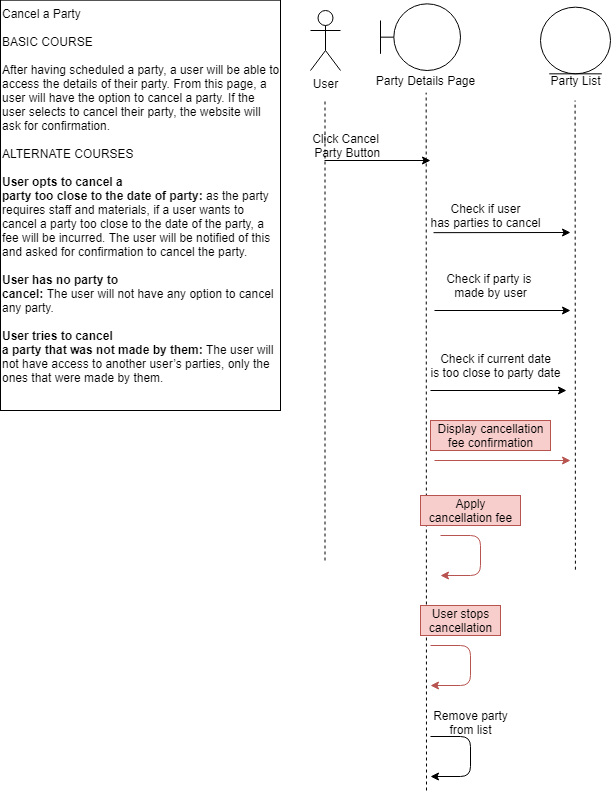

The diagram above was exported from draw.io. Its source (the exported page's mxGraphModel, read from the mxfile embedded in the PNG):
<mxGraphModel dx="2071" dy="645" grid="1" gridSize="10" guides="1" tooltips="1" connect="1" arrows="1" fold="1" page="1" pageScale="1" pageWidth="850" pageHeight="1100" math="0" shadow="0">
  <root>
    <mxCell id="0" />
    <mxCell id="1" parent="0" />
    <mxCell id="jEwlkL6BE0CncdYLUJEe-6" value="" style="endArrow=none;dashed=1;html=1;" edge="1" parent="1">
      <mxGeometry width="50" height="50" relative="1" as="geometry">
        <mxPoint x="54.5" y="560" as="sourcePoint" />
        <mxPoint x="54.5" y="100" as="targetPoint" />
      </mxGeometry>
    </mxCell>
    <mxCell id="jEwlkL6BE0CncdYLUJEe-1" value="User&lt;br&gt;" style="shape=umlActor;verticalLabelPosition=bottom;labelBackgroundColor=#ffffff;verticalAlign=top;html=1;outlineConnect=0;" vertex="1" parent="1">
      <mxGeometry x="40" y="10" width="30" height="60" as="geometry" />
    </mxCell>
    <mxCell id="jEwlkL6BE0CncdYLUJEe-4" value="Cancel a Party&lt;br&gt;&lt;br&gt;BASIC COURSE&lt;br&gt;&lt;br&gt;After having scheduled a party, a user will be able to&lt;br&gt;access the details of their party. From this page, a&lt;br&gt;user will have the option to cancel a party. If the &lt;br&gt;user selects to cancel their party, the website will&lt;br&gt;ask for confirmation.&lt;br&gt;&lt;br&gt;ALTERNATE COURSES&lt;br&gt;&lt;br&gt;&lt;b&gt;User opts to cancel a&lt;br&gt;party too close to the date of party: &lt;/b&gt;as the party &lt;br&gt;requires staff and materials, if a user wants to &lt;br&gt;cancel a party too close to the date of the party, a &lt;br&gt;fee will be incurred. The user will be notified of this &lt;br&gt;and asked for confirmation to cancel the party.&lt;br&gt;&lt;br&gt;&lt;b&gt;User has no party to&lt;br&gt;cancel: &lt;/b&gt;The user will not have any option to cancel &lt;br&gt;any party.&lt;br&gt;&lt;br&gt;&lt;b&gt;User tries to cancel&lt;br&gt;a party that was not made by them:&lt;/b&gt; The user will &lt;br&gt;not have access to another user’s parties, only the &lt;br&gt;ones that were made by them." style="text;html=1;strokeColor=#000000;" vertex="1" parent="1">
      <mxGeometry x="-270" y="-0.33" width="280" height="410.33" as="geometry" />
    </mxCell>
    <mxCell id="jEwlkL6BE0CncdYLUJEe-7" value="" style="endArrow=classic;html=1;" edge="1" parent="1">
      <mxGeometry width="50" height="50" relative="1" as="geometry">
        <mxPoint x="54" y="160" as="sourcePoint" />
        <mxPoint x="160" y="160" as="targetPoint" />
      </mxGeometry>
    </mxCell>
    <mxCell id="jEwlkL6BE0CncdYLUJEe-8" value="Click Cancel&lt;br&gt;&amp;nbsp;Party Button" style="text;html=1;align=center;verticalAlign=middle;resizable=0;points=[];autosize=1;" vertex="1" parent="1">
      <mxGeometry x="30" y="130" width="90" height="30" as="geometry" />
    </mxCell>
    <mxCell id="jEwlkL6BE0CncdYLUJEe-11" value="" style="shape=umlBoundary;whiteSpace=wrap;html=1;" vertex="1" parent="1">
      <mxGeometry x="110" y="3.33" width="80" height="66.67" as="geometry" />
    </mxCell>
    <mxCell id="jEwlkL6BE0CncdYLUJEe-12" value="Party Details Page" style="text;html=1;align=center;verticalAlign=middle;resizable=0;points=[];autosize=1;" vertex="1" parent="1">
      <mxGeometry x="100" y="70" width="110" height="20" as="geometry" />
    </mxCell>
    <mxCell id="jEwlkL6BE0CncdYLUJEe-13" value="" style="endArrow=none;dashed=1;html=1;entryX=0.506;entryY=1.108;entryDx=0;entryDy=0;entryPerimeter=0;" edge="1" parent="1" target="jEwlkL6BE0CncdYLUJEe-12">
      <mxGeometry width="50" height="50" relative="1" as="geometry">
        <mxPoint x="156" y="790" as="sourcePoint" />
        <mxPoint x="200" y="90" as="targetPoint" />
      </mxGeometry>
    </mxCell>
    <mxCell id="jEwlkL6BE0CncdYLUJEe-14" value="" style="endArrow=classic;html=1;" edge="1" parent="1">
      <mxGeometry width="50" height="50" relative="1" as="geometry">
        <mxPoint x="160" y="736" as="sourcePoint" />
        <mxPoint x="160" y="776" as="targetPoint" />
        <Array as="points">
          <mxPoint x="200" y="736" />
          <mxPoint x="200" y="776" />
        </Array>
      </mxGeometry>
    </mxCell>
    <mxCell id="jEwlkL6BE0CncdYLUJEe-15" value="Remove party&lt;br&gt;from list" style="text;html=1;align=center;verticalAlign=middle;resizable=0;points=[];autosize=1;" vertex="1" parent="1">
      <mxGeometry x="155" y="707" width="90" height="30" as="geometry" />
    </mxCell>
    <mxCell id="jEwlkL6BE0CncdYLUJEe-18" value="Party List" style="text;html=1;align=center;verticalAlign=middle;resizable=0;points=[];autosize=1;" vertex="1" parent="1">
      <mxGeometry x="270" y="70" width="70" height="20" as="geometry" />
    </mxCell>
    <mxCell id="jEwlkL6BE0CncdYLUJEe-19" value="" style="endArrow=none;dashed=1;html=1;entryX=0.506;entryY=1.108;entryDx=0;entryDy=0;entryPerimeter=0;" edge="1" parent="1">
      <mxGeometry width="50" height="50" relative="1" as="geometry">
        <mxPoint x="304.91999999999996" y="569.1733129882812" as="sourcePoint" />
        <mxPoint x="304.5799999999998" y="99.99999999999997" as="targetPoint" />
      </mxGeometry>
    </mxCell>
    <mxCell id="jEwlkL6BE0CncdYLUJEe-22" value="" style="endArrow=classic;html=1;exitX=0.1;exitY=1.072;exitDx=0;exitDy=0;exitPerimeter=0;" edge="1" parent="1">
      <mxGeometry width="50" height="50" relative="1" as="geometry">
        <mxPoint x="163" y="232.15999999999997" as="sourcePoint" />
        <mxPoint x="300" y="232" as="targetPoint" />
      </mxGeometry>
    </mxCell>
    <mxCell id="jEwlkL6BE0CncdYLUJEe-23" value="Check if user&lt;br&gt;has parties to cancel" style="text;html=1;align=center;verticalAlign=middle;resizable=0;points=[];autosize=1;" vertex="1" parent="1">
      <mxGeometry x="150" y="200" width="130" height="30" as="geometry" />
    </mxCell>
    <mxCell id="jEwlkL6BE0CncdYLUJEe-27" value="" style="endArrow=classic;html=1;" edge="1" parent="1">
      <mxGeometry width="50" height="50" relative="1" as="geometry">
        <mxPoint x="163.99999999999977" y="310" as="sourcePoint" />
        <mxPoint x="300" y="310" as="targetPoint" />
      </mxGeometry>
    </mxCell>
    <mxCell id="jEwlkL6BE0CncdYLUJEe-28" value="Check if party is &lt;br&gt;made by user" style="text;html=1;align=center;verticalAlign=middle;resizable=0;points=[];autosize=1;" vertex="1" parent="1">
      <mxGeometry x="170" y="270" width="100" height="30" as="geometry" />
    </mxCell>
    <mxCell id="jEwlkL6BE0CncdYLUJEe-31" value="" style="endArrow=classic;html=1;" edge="1" parent="1">
      <mxGeometry width="50" height="50" relative="1" as="geometry">
        <mxPoint x="160" y="390" as="sourcePoint" />
        <mxPoint x="296" y="390" as="targetPoint" />
      </mxGeometry>
    </mxCell>
    <mxCell id="jEwlkL6BE0CncdYLUJEe-32" value="Check if current date&lt;br&gt;is too close to party date" style="text;html=1;align=center;verticalAlign=middle;resizable=0;points=[];autosize=1;" vertex="1" parent="1">
      <mxGeometry x="150" y="350" width="150" height="30" as="geometry" />
    </mxCell>
    <mxCell id="jEwlkL6BE0CncdYLUJEe-33" value="" style="endArrow=classic;html=1;fillColor=#f8cecc;strokeColor=#b85450;" edge="1" parent="1">
      <mxGeometry width="50" height="50" relative="1" as="geometry">
        <mxPoint x="164" y="460" as="sourcePoint" />
        <mxPoint x="300" y="460" as="targetPoint" />
      </mxGeometry>
    </mxCell>
    <mxCell id="jEwlkL6BE0CncdYLUJEe-34" value="Display cancellation&lt;br&gt;fee confirmation" style="text;html=1;align=center;verticalAlign=middle;resizable=0;points=[];autosize=1;fillColor=#f8cecc;strokeColor=#b85450;" vertex="1" parent="1">
      <mxGeometry x="160" y="420" width="120" height="30" as="geometry" />
    </mxCell>
    <mxCell id="jEwlkL6BE0CncdYLUJEe-35" value="" style="endArrow=classic;html=1;fillColor=#f8cecc;strokeColor=#b85450;" edge="1" parent="1">
      <mxGeometry width="50" height="50" relative="1" as="geometry">
        <mxPoint x="160" y="645" as="sourcePoint" />
        <mxPoint x="160" y="685" as="targetPoint" />
        <Array as="points">
          <mxPoint x="200" y="645" />
          <mxPoint x="200" y="685" />
        </Array>
      </mxGeometry>
    </mxCell>
    <mxCell id="jEwlkL6BE0CncdYLUJEe-36" value="User stops&lt;br&gt;cancellation" style="text;html=1;align=center;verticalAlign=middle;resizable=0;points=[];autosize=1;fillColor=#f8cecc;strokeColor=#b85450;" vertex="1" parent="1">
      <mxGeometry x="150" y="605" width="80" height="30" as="geometry" />
    </mxCell>
    <mxCell id="jEwlkL6BE0CncdYLUJEe-37" value="" style="endArrow=classic;html=1;fillColor=#f8cecc;strokeColor=#b85450;" edge="1" parent="1">
      <mxGeometry width="50" height="50" relative="1" as="geometry">
        <mxPoint x="170" y="535" as="sourcePoint" />
        <mxPoint x="170" y="575" as="targetPoint" />
        <Array as="points">
          <mxPoint x="210" y="535" />
          <mxPoint x="210" y="575" />
        </Array>
      </mxGeometry>
    </mxCell>
    <mxCell id="jEwlkL6BE0CncdYLUJEe-38" value="Apply&lt;br&gt;cancellation fee" style="text;html=1;align=center;verticalAlign=middle;resizable=0;points=[];autosize=1;fillColor=#f8cecc;strokeColor=#b85450;" vertex="1" parent="1">
      <mxGeometry x="150" y="495" width="100" height="30" as="geometry" />
    </mxCell>
    <mxCell id="jEwlkL6BE0CncdYLUJEe-39" value="" style="ellipse;shape=umlEntity;whiteSpace=wrap;html=1;" vertex="1" parent="1">
      <mxGeometry x="270" y="6.66" width="70" height="66.67" as="geometry" />
    </mxCell>
  </root>
</mxGraphModel>